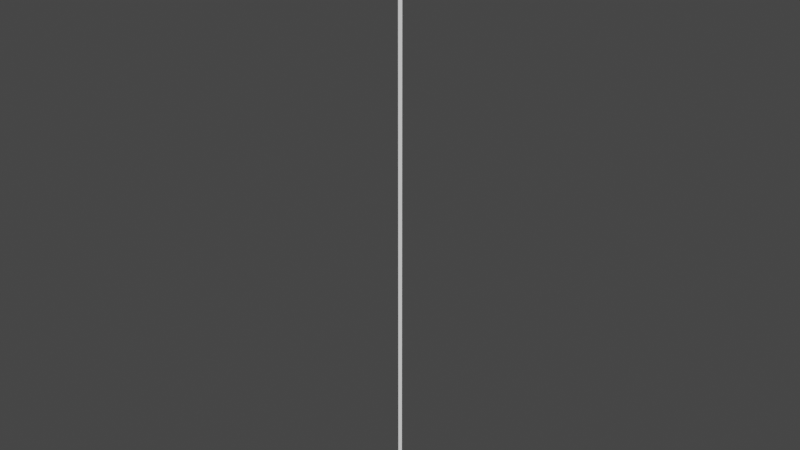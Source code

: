 # Source: field_line.blend  (saved by Blender 3.4.6; exported with 4.5.12 LTS)
import bpy
from mathutils import Matrix  # noqa: F401  (used for matrix-valued properties, if any)

bpy.ops.wm.read_factory_settings(use_empty=True)
scene = bpy.context.scene
scene.name = 'Scene'

# ---- collections
col_collection = bpy.data.collections.new('Collection'); scene.collection.children.link(col_collection)

# ---- world
world_world = bpy.data.worlds.new('World'); scene.world = world_world
world_world.use_nodes = True; world_world.node_tree.nodes.clear()
_N = world_world.node_tree.nodes; _L = world_world.node_tree.links
n0 = _N.new('ShaderNodeOutputWorld'); n0.name = 'World Output'; n0.location = (300, 300)
n1 = _N.new('ShaderNodeBackground'); n1.name = 'Background'; n1.location = (10, 300)
n1.inputs[0].default_value = (0.05088, 0.05088, 0.05088, 1.0)
_L.new(n1.outputs[0], n0.inputs[0])
n0.is_active_output = True
world_world.color = (0.05088, 0.05088, 0.05088)
world_world.use_sun_shadow = False
world_world.sun_shadow_jitter_overblur = 0.0

# ---- meshes
me_cone = bpy.data.meshes.new('Cone')
me_cone.from_pydata([(0.0, 0.0, -0.025), (0.0, 0.015, 0.025), (0.0, 0.005, 1.275), (0.01061, 0.01061, 0.025), (0.015, 0.0, 0.025), (0.005, 0.0, 1.275), (0.01061, -0.01061, 0.025), (0.0, -0.015, 0.025), (0.0, -0.005, 1.275), (-0.01061, -0.01061, 0.025), (-0.005, 0.0, 1.275), (-0.015, 0.0, 0.025), (-0.01061, 0.01061, 0.025), (-0.005, 0.0, 0.025), (0.005, 0.0, 0.025), (0.0, 0.005, 0.025), (0.0, -0.005, 0.025)], [], [(1, 3, 0), (4, 0, 3), (6, 0, 4), (7, 0, 6), (9, 0, 7), (9, 11, 0), (15, 1, 12, 11, 9, 7, 16, 13), (16, 7, 6, 4, 3, 1, 15, 14), (11, 12, 0), (12, 1, 0), (15, 2, 5, 14), (14, 5, 8, 16), (5, 2, 10, 8), (16, 8, 10, 13), (13, 10, 2, 15)])
_uv = me_cone.uv_layers.new(name='UVMap')
_uv.uv.foreach_set('vector', [0.75, 0.49, 0.9197, 0.4197, 0.75, 0.25, 0.99, 0.25, 0.75, 0.25, 0.9197, 0.4197, 0.9197, 0.08029, 0.75, 0.25, 0.99, 0.25, 0.75, 0.01, 0.75, 0.25, 0.9197, 0.08029, 0.5803, 0.08029, 0.75, 0.25, 0.75, 0.01, 0.5803, 0.08029, 0.51, 0.25, 0.75, 0.25, 0.25, 0.33, 0.25, 0.49, 0.08029, 0.4197, 0.01, 0.25, 0.08029, 0.08029, 0.25, 0.01, 0.25, 0.17, 0.17, 0.25, 0.25, 0.17, 0.25, 0.01, 0.4197, 0.08029, 0.49, 0.25, 0.4197, 0.4197, 0.25, 0.49, 0.25, 0.33, 0.33, 0.25, 0.51, 0.25, 0.5803, 0.4197, 0.75, 0.25, 0.5803, 0.4197, 0.75, 0.49, 0.75, 0.25, 1.0, 0.5, 1.0, 1.0, 0.75, 1.0, 0.75, 0.5, 0.75, 0.5, 0.75, 1.0, 0.5, 1.0, 0.5, 0.5, 0.49, 0.25, 0.25, 0.49, 0.01, 0.25, 0.25, 0.01, 0.5, 0.5, 0.5, 1.0, 0.25, 1.0, 0.25, 0.5, 0.25, 0.5, 0.25, 1.0, 0.0, 1.0, 0.0, 0.5])
me_cone.update()

# ---- objects
ob_line = bpy.data.objects.new('Line', me_cone)

# ---- transforms, parenting, visibility, modifiers, constraints
ob_line.location = (0.0, 0.0, -0.62)

# ---- collection membership
col_collection.objects.link(ob_line)

# ---- scene / render settings (as saved in the file)
scene.frame_start = 1; scene.frame_end = 250; scene.frame_set(1)
scene.render.engine = 'BLENDER_EEVEE_NEXT'
scene.cycles.sampling_pattern = 'TABULATED_SOBOL'
scene.cycles.use_light_tree = False
scene.view_settings.view_transform = 'Filmic'
bpy.context.view_layer.update()

# ---- added for rendering (the .blend has no active camera and no usable light): camera, sun
cam_auto = bpy.data.cameras.new('AutoCamera')
cam_auto.lens = 50.0
cam_auto.sensor_width = 36.0
cam_auto.clip_end = 1000.0
ob_auto_camera = bpy.data.objects.new('AutoCamera', cam_auto)
scene.collection.objects.link(ob_auto_camera)
ob_auto_camera.location = (1.20343, -1.44412, 0.967746)
ob_auto_camera.rotation_euler = (1.09748, -7.21219e-08, 0.694738)
scene.camera = ob_auto_camera
light_auto_sun = bpy.data.lights.new('AutoSun', 'SUN')
light_auto_sun.energy = 3.0
light_auto_sun.angle = 0.0523599
ob_auto_sun = bpy.data.objects.new('AutoSun', light_auto_sun)
scene.collection.objects.link(ob_auto_sun)
ob_auto_sun.rotation_euler = (0.872665, 0.174533, 0.523599)
bpy.context.view_layer.update()
